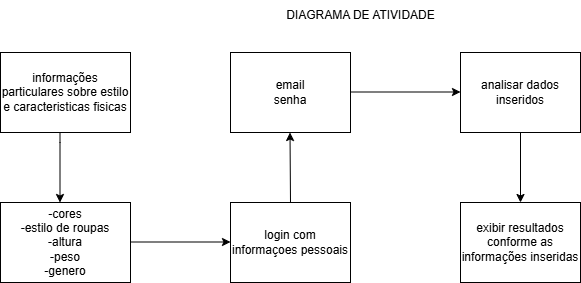

The diagram above was exported from draw.io. Its source (the exported page's mxGraphModel, read from the mxfile embedded in the PNG):
<mxGraphModel dx="1621" dy="446" grid="1" gridSize="10" guides="1" tooltips="1" connect="1" arrows="1" fold="1" page="1" pageScale="1" pageWidth="827" pageHeight="1169" math="0" shadow="0">
  <root>
    <mxCell id="0" />
    <mxCell id="1" parent="0" />
    <mxCell id="eYIFb2ZHBUtP1042jDjq-2" value="&lt;font style=&quot;vertical-align: inherit;&quot;&gt;&lt;font style=&quot;vertical-align: inherit;&quot;&gt;DIAGRAMA DE ATIVIDADE&lt;/font&gt;&lt;/font&gt;" style="text;html=1;align=center;verticalAlign=middle;resizable=0;points=[];autosize=1;strokeColor=none;fillColor=none;" vertex="1" parent="1">
      <mxGeometry x="205" y="38" width="170" height="30" as="geometry" />
    </mxCell>
    <mxCell id="eYIFb2ZHBUtP1042jDjq-4" value="&lt;font style=&quot;vertical-align: inherit;&quot;&gt;&lt;font style=&quot;vertical-align: inherit;&quot;&gt;login com informaçoes pessoais&lt;/font&gt;&lt;/font&gt;" style="whiteSpace=wrap;html=1;" vertex="1" parent="1">
      <mxGeometry x="160" y="240" width="120" height="80" as="geometry" />
    </mxCell>
    <mxCell id="eYIFb2ZHBUtP1042jDjq-5" value="" style="endArrow=classic;html=1;rounded=0;" edge="1" parent="1">
      <mxGeometry width="50" height="50" relative="1" as="geometry">
        <mxPoint x="-10.5" y="150" as="sourcePoint" />
        <mxPoint x="-10.5" y="240" as="targetPoint" />
        <Array as="points">
          <mxPoint x="-10.5" y="180" />
        </Array>
      </mxGeometry>
    </mxCell>
    <mxCell id="eYIFb2ZHBUtP1042jDjq-6" value="&lt;font style=&quot;vertical-align: inherit;&quot;&gt;&lt;font style=&quot;vertical-align: inherit;&quot;&gt;email&lt;/font&gt;&lt;/font&gt;&lt;div&gt;&lt;font style=&quot;vertical-align: inherit;&quot;&gt;&lt;font style=&quot;vertical-align: inherit;&quot;&gt;senha&lt;/font&gt;&lt;/font&gt;&lt;/div&gt;" style="rounded=0;whiteSpace=wrap;html=1;" vertex="1" parent="1">
      <mxGeometry x="160" y="90" width="120" height="80" as="geometry" />
    </mxCell>
    <mxCell id="eYIFb2ZHBUtP1042jDjq-7" value="" style="endArrow=classic;html=1;rounded=0;" edge="1" parent="1">
      <mxGeometry width="50" height="50" relative="1" as="geometry">
        <mxPoint x="60" y="279.5" as="sourcePoint" />
        <mxPoint x="160" y="279.5" as="targetPoint" />
      </mxGeometry>
    </mxCell>
    <mxCell id="eYIFb2ZHBUtP1042jDjq-8" value="informações particulares sobre estilo e caracteristicas fisicas" style="rounded=0;whiteSpace=wrap;html=1;" vertex="1" parent="1">
      <mxGeometry x="-70" y="90" width="130" height="80" as="geometry" />
    </mxCell>
    <mxCell id="eYIFb2ZHBUtP1042jDjq-9" value="-cores&lt;div&gt;-estilo de roupas&lt;/div&gt;&lt;div&gt;-altura&lt;/div&gt;&lt;div&gt;-peso&lt;/div&gt;&lt;div&gt;-genero&lt;/div&gt;" style="rounded=0;whiteSpace=wrap;html=1;" vertex="1" parent="1">
      <mxGeometry x="-70" y="240" width="130" height="80" as="geometry" />
    </mxCell>
    <mxCell id="eYIFb2ZHBUtP1042jDjq-13" value="" style="endArrow=classic;html=1;rounded=0;" edge="1" parent="1">
      <mxGeometry width="50" height="50" relative="1" as="geometry">
        <mxPoint x="220" y="240" as="sourcePoint" />
        <mxPoint x="219.5" y="170" as="targetPoint" />
      </mxGeometry>
    </mxCell>
    <mxCell id="eYIFb2ZHBUtP1042jDjq-14" value="" style="endArrow=classic;html=1;rounded=0;" edge="1" parent="1">
      <mxGeometry width="50" height="50" relative="1" as="geometry">
        <mxPoint x="280" y="129.5" as="sourcePoint" />
        <mxPoint x="390" y="129.5" as="targetPoint" />
      </mxGeometry>
    </mxCell>
    <mxCell id="eYIFb2ZHBUtP1042jDjq-15" value="analisar dados inseridos" style="rounded=0;whiteSpace=wrap;html=1;" vertex="1" parent="1">
      <mxGeometry x="390" y="90" width="120" height="80" as="geometry" />
    </mxCell>
    <mxCell id="eYIFb2ZHBUtP1042jDjq-17" value="" style="endArrow=classic;html=1;rounded=0;" edge="1" parent="1">
      <mxGeometry width="50" height="50" relative="1" as="geometry">
        <mxPoint x="450" y="170" as="sourcePoint" />
        <mxPoint x="450" y="240" as="targetPoint" />
      </mxGeometry>
    </mxCell>
    <mxCell id="eYIFb2ZHBUtP1042jDjq-18" value="exibir resultados conforme as informações inseridas" style="rounded=0;whiteSpace=wrap;html=1;" vertex="1" parent="1">
      <mxGeometry x="390" y="240" width="120" height="80" as="geometry" />
    </mxCell>
  </root>
</mxGraphModel>